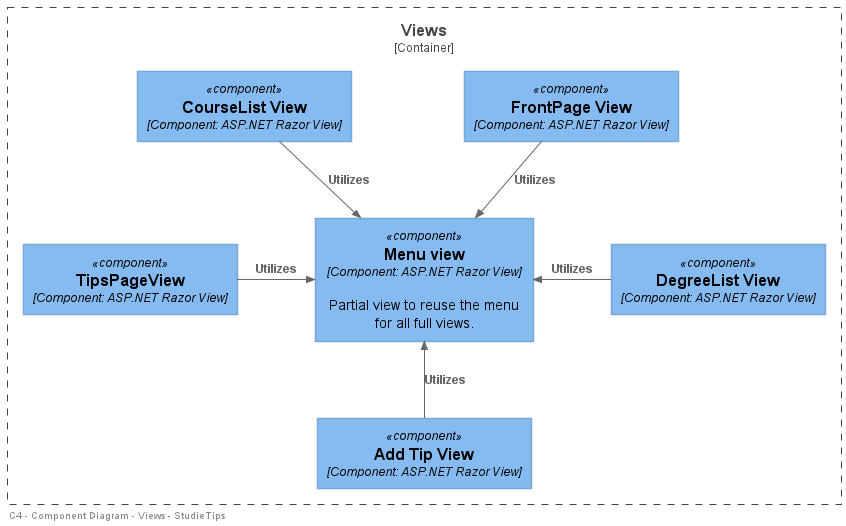

The diagram above was rendered by PlantUML. Its source (embedded in the PNG):
@startuml Component Diagram Views
!include <C4/C4_Container>
!include <C4/C4_Component>

left footer "   C4 - Component Diagram - Views - StudieTips"

Container_Boundary(Views,"Views",""){
    Component(View1, "FrontPage View", "Component: ASP.NET Razor View")
    Component(View2, "DegreeList View", "Component: ASP.NET Razor View")
    Component(View3, "CourseList View", "Component: ASP.NET Razor View")
    Component(View4, "TipsPageView", "Component: ASP.NET Razor View")
    Component(View5, "Add Tip View", "Component: ASP.NET Razor View")
    Component(View7, "Menu view", "Component: ASP.NET Razor View", "Partial view to reuse the menu for all full views.")
    
    
} 

Lay_D(View1,View2)
Lay_D(View3,View4)

Rel_R(View1,View7,"Utilizes")
Rel_R(View2,View7,"Utilizes")
Rel_R(View3,View7,"Utilizes")
Rel_R(View4,View7,"Utilizes")
Rel_U(View5,View7,"Utilizes")
@enduml